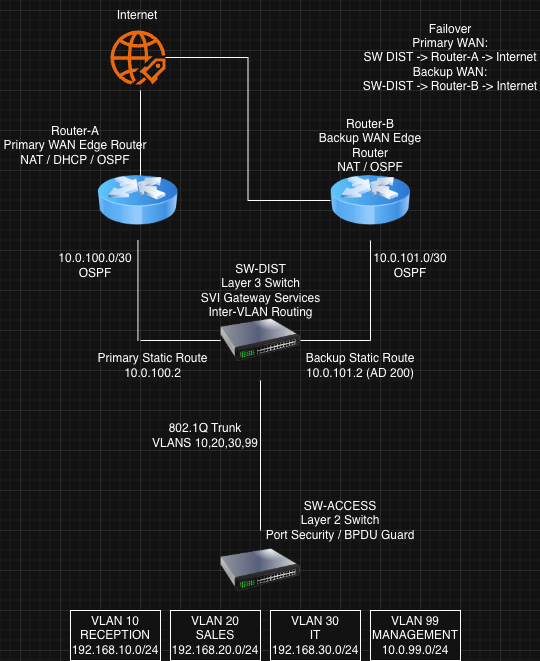

The diagram above was exported from draw.io. Its source (the exported page's mxGraphModel, read from the mxfile embedded in the PNG):
<mxGraphModel dx="1202" dy="1145" grid="1" gridSize="10" guides="1" tooltips="1" connect="1" arrows="1" fold="1" page="1" pageScale="1" pageWidth="850" pageHeight="1100" math="0" shadow="0">
  <root>
    <mxCell id="0" />
    <mxCell id="1" parent="0" />
    <mxCell id="_cJ4tRmUjULVHh-EibOq-2" edge="1" parent="1" source="92JSQCHPPBKv0KirRMqQ-1" style="edgeStyle=orthogonalEdgeStyle;rounded=0;orthogonalLoop=1;jettySize=auto;html=1;entryX=0;entryY=0.5;entryDx=0;entryDy=0;endArrow=none;endFill=0;" target="92JSQCHPPBKv0KirRMqQ-9">
      <mxGeometry relative="1" as="geometry" />
    </mxCell>
    <mxCell id="92JSQCHPPBKv0KirRMqQ-1" parent="1" style="points=[];aspect=fixed;html=1;align=center;shadow=0;dashed=0;fillColor=#FF6A00;strokeColor=none;shape=mxgraph.alibaba_cloud.uis_ultimate_internet_service;" value="" vertex="1">
      <mxGeometry height="54" width="54.900000000000006" x="410" y="60" as="geometry" />
    </mxCell>
    <mxCell id="92JSQCHPPBKv0KirRMqQ-2" parent="1" style="text;html=1;whiteSpace=wrap;strokeColor=none;fillColor=none;align=center;verticalAlign=middle;rounded=0;" value="Internet" vertex="1">
      <mxGeometry height="30" width="60" x="407.45" y="30" as="geometry" />
    </mxCell>
    <mxCell id="92JSQCHPPBKv0KirRMqQ-6" edge="1" parent="1" style="endArrow=none;html=1;rounded=0;" value="">
      <mxGeometry height="50" relative="1" width="50" as="geometry">
        <mxPoint x="440" y="210" as="sourcePoint" />
        <mxPoint x="440" y="120" as="targetPoint" />
      </mxGeometry>
    </mxCell>
    <mxCell id="t8ckz9byRidpRPiqyntc-6" edge="1" parent="1" source="92JSQCHPPBKv0KirRMqQ-7" style="edgeStyle=orthogonalEdgeStyle;rounded=0;orthogonalLoop=1;jettySize=auto;html=1;endArrow=none;endFill=0;">
      <mxGeometry relative="1" as="geometry">
        <mxPoint x="437.45000000000005" y="370" as="targetPoint" />
      </mxGeometry>
    </mxCell>
    <mxCell id="92JSQCHPPBKv0KirRMqQ-7" parent="1" style="image;html=1;image=img/lib/clip_art/networking/Router_Icon_128x128.png" value="" vertex="1">
      <mxGeometry height="80" width="80" x="397.45" y="190" as="geometry" />
    </mxCell>
    <mxCell id="92JSQCHPPBKv0KirRMqQ-9" parent="1" style="image;html=1;image=img/lib/clip_art/networking/Router_Icon_128x128.png" value="" vertex="1">
      <mxGeometry height="80" width="80" x="630" y="190" as="geometry" />
    </mxCell>
    <mxCell id="92JSQCHPPBKv0KirRMqQ-10" parent="1" style="text;html=1;whiteSpace=wrap;strokeColor=none;fillColor=none;align=center;verticalAlign=middle;rounded=0;" value="Router-A&lt;div&gt;Primary WAN Edge Router&lt;br&gt;&lt;div&gt;NAT / DHCP / OSPF&lt;/div&gt;&lt;/div&gt;" vertex="1">
      <mxGeometry height="30" width="150" x="300" y="160" as="geometry" />
    </mxCell>
    <mxCell id="92JSQCHPPBKv0KirRMqQ-11" parent="1" style="text;html=1;whiteSpace=wrap;strokeColor=none;fillColor=none;align=center;verticalAlign=middle;rounded=0;" value="Router-B&lt;div&gt;&lt;span style=&quot;background-color: transparent; color: light-dark(rgb(0, 0, 0), rgb(255, 255, 255));&quot;&gt;Backup WAN Edge Router&lt;/span&gt;&lt;/div&gt;&lt;div&gt;NAT / OSPF&lt;/div&gt;" vertex="1">
      <mxGeometry height="30" width="110" x="615" y="160" as="geometry" />
    </mxCell>
    <mxCell id="92JSQCHPPBKv0KirRMqQ-13" edge="1" parent="1" style="endArrow=none;html=1;rounded=0;" value="">
      <mxGeometry height="50" relative="1" width="50" as="geometry">
        <mxPoint x="670" y="370" as="sourcePoint" />
        <mxPoint x="670" y="270" as="targetPoint" />
      </mxGeometry>
    </mxCell>
    <mxCell id="92JSQCHPPBKv0KirRMqQ-16" edge="1" parent="1" source="92JSQCHPPBKv0KirRMqQ-15" style="edgeStyle=orthogonalEdgeStyle;rounded=0;orthogonalLoop=1;jettySize=auto;html=1;startArrow=none;startFill=0;endArrow=none;endFill=0;">
      <mxGeometry relative="1" as="geometry">
        <mxPoint x="440" y="370" as="targetPoint" />
      </mxGeometry>
    </mxCell>
    <mxCell id="92JSQCHPPBKv0KirRMqQ-17" edge="1" parent="1" source="92JSQCHPPBKv0KirRMqQ-15" style="edgeStyle=orthogonalEdgeStyle;rounded=0;orthogonalLoop=1;jettySize=auto;html=1;endArrow=none;endFill=0;">
      <mxGeometry relative="1" as="geometry">
        <mxPoint x="670" y="370" as="targetPoint" />
      </mxGeometry>
    </mxCell>
    <mxCell id="92JSQCHPPBKv0KirRMqQ-21" edge="1" parent="1" source="92JSQCHPPBKv0KirRMqQ-15" style="edgeStyle=orthogonalEdgeStyle;rounded=0;orthogonalLoop=1;jettySize=auto;html=1;endArrow=none;endFill=0;exitX=0.5;exitY=1;exitDx=0;exitDy=0;" target="92JSQCHPPBKv0KirRMqQ-19">
      <mxGeometry relative="1" as="geometry">
        <Array as="points" />
      </mxGeometry>
    </mxCell>
    <mxCell id="92JSQCHPPBKv0KirRMqQ-15" parent="1" style="image;html=1;image=img/lib/clip_art/networking/Switch_128x128.png" value="" vertex="1">
      <mxGeometry height="80" width="80" x="520" y="330" as="geometry" />
    </mxCell>
    <mxCell id="92JSQCHPPBKv0KirRMqQ-18" parent="1" style="text;html=1;whiteSpace=wrap;strokeColor=none;fillColor=none;align=center;verticalAlign=middle;rounded=0;" value="SW-DIST&lt;div&gt;Layer 3 Switch&lt;/div&gt;&lt;div&gt;SVI Gateway Services&lt;/div&gt;&lt;div&gt;Inter-VLAN Routing&lt;/div&gt;" vertex="1">
      <mxGeometry height="39" width="165" x="477.5" y="300" as="geometry" />
    </mxCell>
    <mxCell id="92JSQCHPPBKv0KirRMqQ-19" parent="1" style="image;html=1;image=img/lib/clip_art/networking/Switch_128x128.png" value="" vertex="1">
      <mxGeometry height="80" width="80" x="520" y="560" as="geometry" />
    </mxCell>
    <mxCell id="92JSQCHPPBKv0KirRMqQ-22" parent="1" style="text;html=1;whiteSpace=wrap;strokeColor=none;fillColor=none;align=center;verticalAlign=middle;rounded=0;" value="SW-ACCESS&lt;div&gt;Layer 2 Switch&lt;/div&gt;&lt;div&gt;Port Security / BPDU Guard&lt;/div&gt;" vertex="1">
      <mxGeometry height="30" width="170" x="555" y="535" as="geometry" />
    </mxCell>
    <mxCell id="92JSQCHPPBKv0KirRMqQ-23" parent="1" style="text;html=1;whiteSpace=wrap;strokeColor=none;fillColor=none;align=center;verticalAlign=middle;rounded=0;" value="10.0.100.0/30&lt;div&gt;OSPF&lt;/div&gt;" vertex="1">
      <mxGeometry height="30" width="60" x="365" y="280" as="geometry" />
    </mxCell>
    <mxCell id="92JSQCHPPBKv0KirRMqQ-24" parent="1" style="text;html=1;whiteSpace=wrap;strokeColor=none;fillColor=none;align=center;verticalAlign=middle;rounded=0;" value="10.0.101.0/30&lt;div&gt;OSPF&lt;/div&gt;" vertex="1">
      <mxGeometry height="30" width="60" x="680" y="280" as="geometry" />
    </mxCell>
    <mxCell id="92JSQCHPPBKv0KirRMqQ-26" parent="1" style="text;html=1;whiteSpace=wrap;strokeColor=none;fillColor=none;align=center;verticalAlign=middle;rounded=0;" value="802.1Q Trunk&lt;br&gt;&lt;div&gt;VLANS 10,20,30,99&lt;/div&gt;" vertex="1">
      <mxGeometry height="30" width="110" x="450" y="450" as="geometry" />
    </mxCell>
    <mxCell id="t8ckz9byRidpRPiqyntc-2" parent="1" style="rounded=0;whiteSpace=wrap;html=1;" value="VLAN 10 RECEPTION&lt;div&gt;192.168.10.0/24&lt;/div&gt;" vertex="1">
      <mxGeometry height="50" width="90" x="370" y="640" as="geometry" />
    </mxCell>
    <mxCell id="t8ckz9byRidpRPiqyntc-3" parent="1" style="rounded=0;whiteSpace=wrap;html=1;" value="VLAN 20&lt;div&gt;SALES&lt;br&gt;&lt;div&gt;192.168.2&lt;span style=&quot;background-color: transparent; color: light-dark(rgb(0, 0, 0), rgb(255, 255, 255));&quot;&gt;0.0/24&lt;/span&gt;&lt;/div&gt;&lt;/div&gt;" vertex="1">
      <mxGeometry height="50" width="90" x="470" y="640" as="geometry" />
    </mxCell>
    <mxCell id="t8ckz9byRidpRPiqyntc-4" parent="1" style="rounded=0;whiteSpace=wrap;html=1;" value="VLAN 30&lt;div&gt;IT&lt;br&gt;&lt;div&gt;192.168.30.0/24&lt;/div&gt;&lt;/div&gt;" vertex="1">
      <mxGeometry height="50" width="90" x="570" y="640" as="geometry" />
    </mxCell>
    <mxCell id="t8ckz9byRidpRPiqyntc-5" parent="1" style="rounded=0;whiteSpace=wrap;html=1;" value="VLAN 99&lt;div&gt;MANAGEMENT&lt;br&gt;&lt;div&gt;10.0.99.0/24&lt;/div&gt;&lt;/div&gt;" vertex="1">
      <mxGeometry height="50" width="90" x="670" y="640" as="geometry" />
    </mxCell>
    <mxCell id="t8ckz9byRidpRPiqyntc-7" parent="1" style="text;html=1;whiteSpace=wrap;strokeColor=none;fillColor=none;align=center;verticalAlign=middle;rounded=0;" value="Failover&lt;div&gt;Primary WAN:&lt;/div&gt;&lt;div&gt;SW DIST -&amp;gt; Router-A -&amp;gt; Internet&lt;/div&gt;&lt;div&gt;Backup WAN:&lt;/div&gt;&lt;div&gt;SW-DIST -&amp;gt; Router-B -&amp;gt; Internet&lt;/div&gt;" vertex="1">
      <mxGeometry height="30" width="180" x="660" y="72" as="geometry" />
    </mxCell>
    <mxCell id="_cJ4tRmUjULVHh-EibOq-3" parent="1" style="text;html=1;whiteSpace=wrap;strokeColor=none;fillColor=none;align=center;verticalAlign=middle;rounded=0;" value="Primary Static Route&lt;div&gt;10.0.100.2&lt;/div&gt;" vertex="1">
      <mxGeometry height="30" width="135.1" x="384.9" y="380" as="geometry" />
    </mxCell>
    <mxCell id="_cJ4tRmUjULVHh-EibOq-4" parent="1" style="text;html=1;whiteSpace=wrap;strokeColor=none;fillColor=none;align=center;verticalAlign=middle;rounded=0;" value="Backup Static Route 10.0.101.2 (AD 200)" vertex="1">
      <mxGeometry height="30" width="120" x="600" y="380" as="geometry" />
    </mxCell>
  </root>
</mxGraphModel>